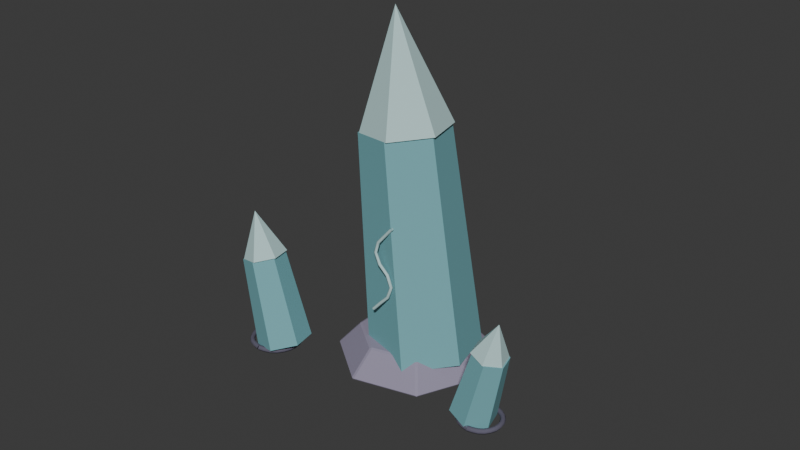 # Source: glimmer_spire.blend  (saved by Blender 4.3.34; exported with 4.5.12 LTS)
import bpy
from mathutils import Matrix  # noqa: F401  (used for matrix-valued properties, if any)

bpy.ops.wm.read_factory_settings(use_empty=True)
scene = bpy.context.scene
scene.name = 'Scene'

# ---- collections
col_collection = bpy.data.collections.new('Collection'); scene.collection.children.link(col_collection)

# ---- materials (node trees are filled in below, after node groups)
mat_pigment_928ba1 = bpy.data.materials.new('Pigment_928ba1')
mat_pigment_928ba1.diffuse_color = (0.2874, 0.2582, 0.3564, 1.0)
mat_pigment_74afb6 = bpy.data.materials.new('Pigment_74afb6')
mat_pigment_74afb6.diffuse_color = (0.1746, 0.4287, 0.4678, 1.0)
mat_pigment_b8d7d7 = bpy.data.materials.new('Pigment_b8d7d7')
mat_pigment_b8d7d7.diffuse_color = (0.4793, 0.6795, 0.6795, 1.0)
mat_pigment_5c596b = bpy.data.materials.new('Pigment_5c596b')
mat_pigment_5c596b.diffuse_color = (0.107, 0.0999, 0.147, 1.0)

# ---- material node trees
mat_pigment_928ba1.use_nodes = True; mat_pigment_928ba1.node_tree.nodes.clear()
_N = mat_pigment_928ba1.node_tree.nodes; _L = mat_pigment_928ba1.node_tree.links
n0 = _N.new('ShaderNodeBsdfPrincipled'); n0.name = 'Principled BSDF'; n0.location = (10, 300)
n0.inputs[0].default_value = (0.2874, 0.2582, 0.3564, 1.0)
n0.inputs[2].default_value = 0.85
n1 = _N.new('ShaderNodeOutputMaterial'); n1.name = 'Material Output'; n1.location = (300, 300)
_L.new(n0.outputs[0], n1.inputs[0])
n1.is_active_output = True
mat_pigment_74afb6.use_nodes = True; mat_pigment_74afb6.node_tree.nodes.clear()
_N = mat_pigment_74afb6.node_tree.nodes; _L = mat_pigment_74afb6.node_tree.links
n0 = _N.new('ShaderNodeBsdfPrincipled'); n0.name = 'Principled BSDF'; n0.location = (10, 300)
n0.inputs[0].default_value = (0.1746, 0.4287, 0.4678, 1.0)
n0.inputs[2].default_value = 0.85
n1 = _N.new('ShaderNodeOutputMaterial'); n1.name = 'Material Output'; n1.location = (300, 300)
_L.new(n0.outputs[0], n1.inputs[0])
n1.is_active_output = True
mat_pigment_b8d7d7.use_nodes = True; mat_pigment_b8d7d7.node_tree.nodes.clear()
_N = mat_pigment_b8d7d7.node_tree.nodes; _L = mat_pigment_b8d7d7.node_tree.links
n0 = _N.new('ShaderNodeBsdfPrincipled'); n0.name = 'Principled BSDF'; n0.location = (10, 300)
n0.inputs[0].default_value = (0.4793, 0.6795, 0.6795, 1.0)
n0.inputs[2].default_value = 0.85
n1 = _N.new('ShaderNodeOutputMaterial'); n1.name = 'Material Output'; n1.location = (300, 300)
_L.new(n0.outputs[0], n1.inputs[0])
n1.is_active_output = True
mat_pigment_5c596b.use_nodes = True; mat_pigment_5c596b.node_tree.nodes.clear()
_N = mat_pigment_5c596b.node_tree.nodes; _L = mat_pigment_5c596b.node_tree.links
n0 = _N.new('ShaderNodeBsdfPrincipled'); n0.name = 'Principled BSDF'; n0.location = (10, 300)
n0.inputs[0].default_value = (0.107, 0.0999, 0.147, 1.0)
n0.inputs[2].default_value = 0.85
n1 = _N.new('ShaderNodeOutputMaterial'); n1.name = 'Material Output'; n1.location = (300, 300)
_L.new(n0.outputs[0], n1.inputs[0])
n1.is_active_output = True

# ---- world
world_world = bpy.data.worlds.new('World'); scene.world = world_world
world_world.use_nodes = True; world_world.node_tree.nodes.clear()
_N = world_world.node_tree.nodes; _L = world_world.node_tree.links
n0 = _N.new('ShaderNodeOutputWorld'); n0.name = 'World Output'; n0.location = (300, 300)
n1 = _N.new('ShaderNodeBackground'); n1.name = 'Background'; n1.location = (10, 300)
n1.inputs[0].default_value = (0.05088, 0.05088, 0.05088, 1.0)
_L.new(n1.outputs[0], n0.inputs[0])
n0.is_active_output = True
world_world.color = (0.18, 0.22, 0.26)
world_world.sun_shadow_jitter_overblur = 0.0

# ---- meshes
me_cone = bpy.data.meshes.new('Cone')
me_cone.from_pydata([(0.0, 1.35, -0.225), (0.0, 0.95, 0.225), (1.055, 0.8417, -0.225), (0.7427, 0.5923, 0.225), (1.316, -0.3004, -0.225), (0.9262, -0.2114, 0.225), (0.5857, -1.216, -0.225), (0.4122, -0.8559, 0.225), (-0.5857, -1.216, -0.225), (-0.4122, -0.8559, 0.225), (-1.316, -0.3004, -0.225), (-0.9262, -0.2114, 0.225), (-1.055, 0.8417, -0.225), (-0.7427, 0.5923, 0.225)], [], [(0, 1, 3, 2), (2, 3, 5, 4), (4, 5, 7, 6), (6, 7, 9, 8), (8, 9, 11, 10), (3, 1, 13, 11, 9, 7, 5), (10, 11, 13, 12), (12, 13, 1, 0), (0, 2, 4, 6, 8, 10, 12)])
_uv = me_cone.uv_layers.new(name='UVMap')
_uv.uv.foreach_set('vector', [1.0, 0.5, 1.0, 1.0, 0.8571, 1.0, 0.8571, 0.5, 0.8571, 0.5, 0.8571, 1.0, 0.7143, 1.0, 0.7143, 0.5, 0.7143, 0.5, 0.7143, 1.0, 0.5714, 1.0, 0.5714, 0.5, 0.5714, 0.5, 0.5714, 1.0, 0.4286, 1.0, 0.4286, 0.5, 0.4286, 0.5, 0.4286, 1.0, 0.2857, 1.0, 0.2857, 0.5, 0.4376, 0.3996, 0.25, 0.49, 0.06236, 0.3996, 0.01602, 0.1966, 0.1459, 0.03377, 0.3541, 0.03377, 0.484, 0.1966, 0.2857, 0.5, 0.2857, 1.0, 0.1429, 1.0, 0.1429, 0.5, 0.1429, 0.5, 0.1429, 1.0, 2.98e-08, 1.0, 2.98e-08, 0.5, 0.75, 0.49, 0.9376, 0.3996, 0.984, 0.1966, 0.8541, 0.03377, 0.6459, 0.03377, 0.516, 0.1966, 0.5624, 0.3996])
me_cone.materials.append(mat_pigment_928ba1)
me_cone.update()
me_cone_001 = bpy.data.meshes.new('Cone.001')
me_cone_001.from_pydata([(0.0, 0.95, -1.925), (0.0, 0.741, 1.925), (0.8227, 0.475, -1.925), (0.6417, 0.3705, 1.925), (0.8227, -0.475, -1.925), (0.6417, -0.3705, 1.925), (0.0, -0.95, -1.925), (0.0, -0.741, 1.925), (-0.8227, -0.475, -1.925), (-0.6417, -0.3705, 1.925), (-0.8227, 0.475, -1.925), (-0.6417, 0.3705, 1.925)], [], [(0, 1, 3, 2), (2, 3, 5, 4), (4, 5, 7, 6), (6, 7, 9, 8), (3, 1, 11, 9, 7, 5), (8, 9, 11, 10), (10, 11, 1, 0), (0, 2, 4, 6, 8, 10)])
_uv = me_cone_001.uv_layers.new(name='UVMap')
_uv.uv.foreach_set('vector', [1.0, 0.5, 1.0, 1.0, 0.8333, 1.0, 0.8333, 0.5, 0.8333, 0.5, 0.8333, 1.0, 0.6667, 1.0, 0.6667, 0.5, 0.6667, 0.5, 0.6667, 1.0, 0.5, 1.0, 0.5, 0.5, 0.5, 0.5, 0.5, 1.0, 0.3333, 1.0, 0.3333, 0.5, 0.4578, 0.37, 0.25, 0.49, 0.04215, 0.37, 0.04215, 0.13, 0.25, 0.01, 0.4578, 0.13, 0.3333, 0.5, 0.3333, 1.0, 0.1667, 1.0, 0.1667, 0.5, 0.1667, 0.5, 0.1667, 1.0, -8.941e-08, 1.0, -8.941e-08, 0.5, 0.75, 0.49, 0.9578, 0.37, 0.9578, 0.13, 0.75, 0.01, 0.5422, 0.13, 0.5422, 0.37])
me_cone_001.materials.append(mat_pigment_74afb6)
me_cone_001.update()
me_cone_002 = bpy.data.meshes.new('Cone.002')
me_cone_002.from_pydata([(0.0, 0.7505, -0.9625), (0.65, 0.3753, -0.9625), (0.65, -0.3753, -0.9625), (0.0, -0.7505, -0.9625), (-0.65, -0.3753, -0.9625), (-0.65, 0.3753, -0.9625), (0.0, 0.0, 0.9625)], [], [(0, 6, 1), (1, 6, 2), (2, 6, 3), (3, 6, 4), (0, 1, 2, 3, 4, 5), (4, 6, 5), (5, 6, 0)])
_uv = me_cone_002.uv_layers.new(name='UVMap')
_uv.uv.foreach_set('vector', [0.25, 0.49, 0.25, 0.25, 0.4578, 0.37, 0.4578, 0.37, 0.25, 0.25, 0.4578, 0.13, 0.4578, 0.13, 0.25, 0.25, 0.25, 0.01, 0.25, 0.01, 0.25, 0.25, 0.04215, 0.13, 0.75, 0.49, 0.9578, 0.37, 0.9578, 0.13, 0.75, 0.01, 0.5422, 0.13, 0.5422, 0.37, 0.04215, 0.13, 0.25, 0.25, 0.04215, 0.37, 0.04215, 0.37, 0.25, 0.25, 0.25, 0.49])
me_cone_002.materials.append(mat_pigment_b8d7d7)
me_cone_002.update()
me_cone_003 = bpy.data.meshes.new('Cone.003')
me_cone_003.from_pydata([(0.0, 0.38, -0.595), (0.0, 0.2964, 0.595), (0.3291, 0.19, -0.595), (0.2567, 0.1482, 0.595), (0.3291, -0.19, -0.595), (0.2567, -0.1482, 0.595), (0.0, -0.38, -0.595), (0.0, -0.2964, 0.595), (-0.3291, -0.19, -0.595), (-0.2567, -0.1482, 0.595), (-0.3291, 0.19, -0.595), (-0.2567, 0.1482, 0.595)], [], [(0, 1, 3, 2), (2, 3, 5, 4), (4, 5, 7, 6), (6, 7, 9, 8), (3, 1, 11, 9, 7, 5), (8, 9, 11, 10), (10, 11, 1, 0), (0, 2, 4, 6, 8, 10)])
_uv = me_cone_003.uv_layers.new(name='UVMap')
_uv.uv.foreach_set('vector', [1.0, 0.5, 1.0, 1.0, 0.8333, 1.0, 0.8333, 0.5, 0.8333, 0.5, 0.8333, 1.0, 0.6667, 1.0, 0.6667, 0.5, 0.6667, 0.5, 0.6667, 1.0, 0.5, 1.0, 0.5, 0.5, 0.5, 0.5, 0.5, 1.0, 0.3333, 1.0, 0.3333, 0.5, 0.4578, 0.37, 0.25, 0.49, 0.04215, 0.37, 0.04215, 0.13, 0.25, 0.01, 0.4578, 0.13, 0.3333, 0.5, 0.3333, 1.0, 0.1667, 1.0, 0.1667, 0.5, 0.1667, 0.5, 0.1667, 1.0, -8.941e-08, 1.0, -8.941e-08, 0.5, 0.75, 0.49, 0.9578, 0.37, 0.9578, 0.13, 0.75, 0.01, 0.5422, 0.13, 0.5422, 0.37])
me_cone_003.materials.append(mat_pigment_74afb6)
me_cone_003.update()
me_cone_004 = bpy.data.meshes.new('Cone.004')
me_cone_004.from_pydata([(0.0, 0.3002, -0.2975), (0.26, 0.1501, -0.2975), (0.26, -0.1501, -0.2975), (0.0, -0.3002, -0.2975), (-0.26, -0.1501, -0.2975), (-0.26, 0.1501, -0.2975), (0.0, 0.0, 0.2975)], [], [(0, 6, 1), (1, 6, 2), (2, 6, 3), (3, 6, 4), (0, 1, 2, 3, 4, 5), (4, 6, 5), (5, 6, 0)])
_uv = me_cone_004.uv_layers.new(name='UVMap')
_uv.uv.foreach_set('vector', [0.25, 0.49, 0.25, 0.25, 0.4578, 0.37, 0.4578, 0.37, 0.25, 0.25, 0.4578, 0.13, 0.4578, 0.13, 0.25, 0.25, 0.25, 0.01, 0.25, 0.01, 0.25, 0.25, 0.04215, 0.13, 0.75, 0.49, 0.9578, 0.37, 0.9578, 0.13, 0.75, 0.01, 0.5422, 0.13, 0.5422, 0.37, 0.04215, 0.13, 0.25, 0.25, 0.04215, 0.37, 0.04215, 0.37, 0.25, 0.25, 0.25, 0.49])
me_cone_004.materials.append(mat_pigment_b8d7d7)
me_cone_004.update()
me_cone_005 = bpy.data.meshes.new('Cone.005')
me_cone_005.from_pydata([(0.0, 0.46, -0.77), (0.0, 0.3588, 0.77), (0.3984, 0.23, -0.77), (0.3107, 0.1794, 0.77), (0.3984, -0.23, -0.77), (0.3107, -0.1794, 0.77), (0.0, -0.46, -0.77), (0.0, -0.3588, 0.77), (-0.3984, -0.23, -0.77), (-0.3107, -0.1794, 0.77), (-0.3984, 0.23, -0.77), (-0.3107, 0.1794, 0.77)], [], [(0, 1, 3, 2), (2, 3, 5, 4), (4, 5, 7, 6), (6, 7, 9, 8), (3, 1, 11, 9, 7, 5), (8, 9, 11, 10), (10, 11, 1, 0), (0, 2, 4, 6, 8, 10)])
_uv = me_cone_005.uv_layers.new(name='UVMap')
_uv.uv.foreach_set('vector', [1.0, 0.5, 1.0, 1.0, 0.8333, 1.0, 0.8333, 0.5, 0.8333, 0.5, 0.8333, 1.0, 0.6667, 1.0, 0.6667, 0.5, 0.6667, 0.5, 0.6667, 1.0, 0.5, 1.0, 0.5, 0.5, 0.5, 0.5, 0.5, 1.0, 0.3333, 1.0, 0.3333, 0.5, 0.4578, 0.37, 0.25, 0.49, 0.04215, 0.37, 0.04215, 0.13, 0.25, 0.01, 0.4578, 0.13, 0.3333, 0.5, 0.3333, 1.0, 0.1667, 1.0, 0.1667, 0.5, 0.1667, 0.5, 0.1667, 1.0, -8.941e-08, 1.0, -8.941e-08, 0.5, 0.75, 0.49, 0.9578, 0.37, 0.9578, 0.13, 0.75, 0.01, 0.5422, 0.13, 0.5422, 0.37])
me_cone_005.materials.append(mat_pigment_74afb6)
me_cone_005.update()
me_cone_006 = bpy.data.meshes.new('Cone.006')
me_cone_006.from_pydata([(0.0, 0.3634, -0.385), (0.3147, 0.1817, -0.385), (0.3147, -0.1817, -0.385), (0.0, -0.3634, -0.385), (-0.3147, -0.1817, -0.385), (-0.3147, 0.1817, -0.385), (0.0, 0.0, 0.385)], [], [(0, 6, 1), (1, 6, 2), (2, 6, 3), (3, 6, 4), (0, 1, 2, 3, 4, 5), (4, 6, 5), (5, 6, 0)])
_uv = me_cone_006.uv_layers.new(name='UVMap')
_uv.uv.foreach_set('vector', [0.25, 0.49, 0.25, 0.25, 0.4578, 0.37, 0.4578, 0.37, 0.25, 0.25, 0.4578, 0.13, 0.4578, 0.13, 0.25, 0.25, 0.25, 0.01, 0.25, 0.01, 0.25, 0.25, 0.04215, 0.13, 0.75, 0.49, 0.9578, 0.37, 0.9578, 0.13, 0.75, 0.01, 0.5422, 0.13, 0.5422, 0.37, 0.04215, 0.13, 0.25, 0.25, 0.04215, 0.37, 0.04215, 0.37, 0.25, 0.25, 0.25, 0.49])
me_cone_006.materials.append(mat_pigment_b8d7d7)
me_cone_006.update()

# ---- curves / text
cu_crystal_grounding_seam = bpy.data.curves.new('Crystal grounding seam', 'CURVE')
cu_crystal_grounding_seam.dimensions = '3D'
_sp = cu_crystal_grounding_seam.splines.new('BEZIER'); _sp.bezier_points.add(12)
_sp.bezier_points.foreach_set('co', [0.0, -0.855, 0.18, 0.4275, -0.7405, 0.18, 0.7405, -0.4275, 0.18, 0.855, -5.235e-17, 0.18, 0.7405, 0.4275, 0.18, 0.4275, 0.7405, 0.18, 1.047e-16, 0.855, 0.18, -0.4275, 0.7405, 0.18, -0.7405, 0.4275, 0.18, -0.855, 1.571e-16, 0.18, -0.7405, -0.4275, 0.18, -0.4275, -0.7405, 0.18, -2.094e-16, -0.855, 0.18])
_sp.bezier_points.foreach_set('handle_left', [-0.1669, -0.8997, 0.18, 0.2779, -0.8268, 0.18, 0.6541, -0.5771, 0.18, 0.855, -0.1728, 0.18, 0.8268, 0.2779, 0.18, 0.5771, 0.6541, 0.18, 0.1728, 0.855, 0.18, -0.2779, 0.8268, 0.18, -0.6541, 0.5771, 0.18, -0.855, 0.1728, 0.18, -0.8268, -0.2779, 0.18, -0.5771, -0.6541, 0.18, -0.1669, -0.8103, 0.18])
_sp.bezier_points.foreach_set('handle_right', [0.1669, -0.8103, 0.18, 0.5771, -0.6541, 0.18, 0.8268, -0.2779, 0.18, 0.855, 0.1728, 0.18, 0.6541, 0.5771, 0.18, 0.2779, 0.8268, 0.18, -0.1728, 0.855, 0.18, -0.5771, 0.6541, 0.18, -0.8268, 0.2779, 0.18, -0.855, -0.1728, 0.18, -0.6541, -0.5771, 0.18, -0.2779, -0.8268, 0.18, 0.1669, -0.8997, 0.18])
for _p, _l, _r in zip(_sp.bezier_points, ['AUTO', 'AUTO', 'AUTO', 'AUTO', 'AUTO', 'AUTO', 'AUTO', 'AUTO', 'AUTO', 'AUTO', 'AUTO', 'AUTO', 'AUTO'], ['AUTO', 'AUTO', 'AUTO', 'AUTO', 'AUTO', 'AUTO', 'AUTO', 'AUTO', 'AUTO', 'AUTO', 'AUTO', 'AUTO', 'AUTO']): _p.handle_left_type = _l; _p.handle_right_type = _r
_sp.resolution_u = 2
cu_crystal_grounding_seam.materials.append(mat_pigment_5c596b)
cu_crystal_grounding_seam.bevel_resolution = 1
cu_crystal_grounding_seam.bevel_depth = 0.045
cu_crystal_grounding_seam.resolution_u = 2
cu_crystal_grounding_seam.fill_mode = 'FULL'
cu_crystal_grounding_seam_001 = bpy.data.curves.new('Crystal grounding seam.001', 'CURVE')
cu_crystal_grounding_seam_001.dimensions = '3D'
_sp = cu_crystal_grounding_seam_001.splines.new('BEZIER'); _sp.bezier_points.add(12)
_sp.bezier_points.foreach_set('co', [2.1, -1.342, 0.18, 2.271, -1.296, 0.18, 2.396, -1.171, 0.18, 2.442, -1.0, 0.18, 2.396, -0.829, 0.18, 2.271, -0.7038, 0.18, 2.1, -0.658, 0.18, 1.929, -0.7038, 0.18, 1.804, -0.829, 0.18, 1.758, -1.0, 0.18, 1.804, -1.171, 0.18, 1.929, -1.296, 0.18, 2.1, -1.342, 0.18])
_sp.bezier_points.foreach_set('handle_left', [2.033, -1.36, 0.18, 2.211, -1.331, 0.18, 2.362, -1.231, 0.18, 2.442, -1.069, 0.18, 2.431, -0.8889, 0.18, 2.331, -0.7384, 0.18, 2.169, -0.658, 0.18, 1.989, -0.6693, 0.18, 1.838, -0.7691, 0.18, 1.758, -0.9309, 0.18, 1.769, -1.111, 0.18, 1.869, -1.262, 0.18, 2.033, -1.324, 0.18])
_sp.bezier_points.foreach_set('handle_right', [2.167, -1.324, 0.18, 2.331, -1.262, 0.18, 2.431, -1.111, 0.18, 2.442, -0.9309, 0.18, 2.362, -0.7691, 0.18, 2.211, -0.6693, 0.18, 2.031, -0.658, 0.18, 1.869, -0.7384, 0.18, 1.769, -0.8889, 0.18, 1.758, -1.069, 0.18, 1.838, -1.231, 0.18, 1.989, -1.331, 0.18, 2.167, -1.36, 0.18])
for _p, _l, _r in zip(_sp.bezier_points, ['AUTO', 'AUTO', 'AUTO', 'AUTO', 'AUTO', 'AUTO', 'AUTO', 'AUTO', 'AUTO', 'AUTO', 'AUTO', 'AUTO', 'AUTO'], ['AUTO', 'AUTO', 'AUTO', 'AUTO', 'AUTO', 'AUTO', 'AUTO', 'AUTO', 'AUTO', 'AUTO', 'AUTO', 'AUTO', 'AUTO']): _p.handle_left_type = _l; _p.handle_right_type = _r
_sp.resolution_u = 2
cu_crystal_grounding_seam_001.materials.append(mat_pigment_5c596b)
cu_crystal_grounding_seam_001.bevel_resolution = 1
cu_crystal_grounding_seam_001.bevel_depth = 0.045
cu_crystal_grounding_seam_001.resolution_u = 2
cu_crystal_grounding_seam_001.fill_mode = 'FULL'
cu_crystal_grounding_seam_002 = bpy.data.curves.new('Crystal grounding seam.002', 'CURVE')
cu_crystal_grounding_seam_002.dimensions = '3D'
_sp = cu_crystal_grounding_seam_002.splines.new('BEZIER'); _sp.bezier_points.add(12)
_sp.bezier_points.foreach_set('co', [-1.9, -1.814, 0.18, -1.693, -1.759, 0.18, -1.541, -1.607, 0.18, -1.486, -1.4, 0.18, -1.541, -1.193, 0.18, -1.693, -1.041, 0.18, -1.9, -0.986, 0.18, -2.107, -1.041, 0.18, -2.259, -1.193, 0.18, -2.314, -1.4, 0.18, -2.259, -1.607, 0.18, -2.107, -1.759, 0.18, -1.9, -1.814, 0.18])
_sp.bezier_points.foreach_set('handle_left', [-1.981, -1.836, 0.18, -1.765, -1.8, 0.18, -1.583, -1.679, 0.18, -1.486, -1.484, 0.18, -1.5, -1.265, 0.18, -1.621, -1.083, 0.18, -1.816, -0.986, 0.18, -2.035, -0.9996, 0.18, -2.217, -1.121, 0.18, -2.314, -1.316, 0.18, -2.3, -1.535, 0.18, -2.179, -1.717, 0.18, -1.981, -1.792, 0.18])
_sp.bezier_points.foreach_set('handle_right', [-1.819, -1.792, 0.18, -1.621, -1.717, 0.18, -1.5, -1.535, 0.18, -1.486, -1.316, 0.18, -1.583, -1.121, 0.18, -1.765, -0.9996, 0.18, -1.984, -0.986, 0.18, -2.179, -1.083, 0.18, -2.3, -1.265, 0.18, -2.314, -1.484, 0.18, -2.217, -1.679, 0.18, -2.035, -1.8, 0.18, -1.819, -1.836, 0.18])
for _p, _l, _r in zip(_sp.bezier_points, ['AUTO', 'AUTO', 'AUTO', 'AUTO', 'AUTO', 'AUTO', 'AUTO', 'AUTO', 'AUTO', 'AUTO', 'AUTO', 'AUTO', 'AUTO'], ['AUTO', 'AUTO', 'AUTO', 'AUTO', 'AUTO', 'AUTO', 'AUTO', 'AUTO', 'AUTO', 'AUTO', 'AUTO', 'AUTO', 'AUTO']): _p.handle_left_type = _l; _p.handle_right_type = _r
_sp.resolution_u = 2
cu_crystal_grounding_seam_002.materials.append(mat_pigment_5c596b)
cu_crystal_grounding_seam_002.bevel_resolution = 1
cu_crystal_grounding_seam_002.bevel_depth = 0.045
cu_crystal_grounding_seam_002.resolution_u = 2
cu_crystal_grounding_seam_002.fill_mode = 'FULL'
cu_inlaid_spire_rune = bpy.data.curves.new('Inlaid spire rune', 'CURVE')
cu_inlaid_spire_rune.dimensions = '3D'
_sp = cu_inlaid_spire_rune.splines.new('BEZIER'); _sp.bezier_points.add(3)
_sp.bezier_points.foreach_set('co', [-0.14, -0.89, 1.2, 0.2, -0.86, 1.7, -0.15, -0.82, 2.2, 0.17, -0.8, 2.7])
_sp.bezier_points.foreach_set('handle_left', [-0.2727, -0.9017, 1.005, 0.2015, -0.8765, 1.464, -0.1452, -0.8342, 1.962, 0.04507, -0.8078, 2.505])
_sp.bezier_points.foreach_set('handle_right', [-0.00726, -0.8783, 1.395, 0.1985, -0.8433, 1.938, -0.1547, -0.8062, 2.431, 0.2949, -0.7922, 2.895])
for _p, _l, _r in zip(_sp.bezier_points, ['AUTO', 'AUTO', 'AUTO', 'AUTO'], ['AUTO', 'AUTO', 'AUTO', 'AUTO']): _p.handle_left_type = _l; _p.handle_right_type = _r
_sp.resolution_u = 3
cu_inlaid_spire_rune.materials.append(mat_pigment_b8d7d7)
cu_inlaid_spire_rune.bevel_resolution = 1
cu_inlaid_spire_rune.bevel_depth = 0.028
cu_inlaid_spire_rune.resolution_u = 3
cu_inlaid_spire_rune.fill_mode = 'FULL'

# ---- objects
ob_crystal_bedrock = bpy.data.objects.new('Crystal bedrock', me_cone)
ob_glimmer_crystal_shaft = bpy.data.objects.new('Glimmer crystal shaft', me_cone_001)
ob_glimmer_crystal_point = bpy.data.objects.new('Glimmer crystal point', me_cone_002)
ob_crystal_grounding_seam = bpy.data.objects.new('Crystal grounding seam', cu_crystal_grounding_seam)
ob_glimmer_crystal_shaft_001 = bpy.data.objects.new('Glimmer crystal shaft.001', me_cone_003)
ob_glimmer_crystal_point_001 = bpy.data.objects.new('Glimmer crystal point.001', me_cone_004)
ob_crystal_grounding_seam_001 = bpy.data.objects.new('Crystal grounding seam.001', cu_crystal_grounding_seam_001)
ob_glimmer_crystal_shaft_002 = bpy.data.objects.new('Glimmer crystal shaft.002', me_cone_005)
ob_glimmer_crystal_point_002 = bpy.data.objects.new('Glimmer crystal point.002', me_cone_006)
ob_crystal_grounding_seam_002 = bpy.data.objects.new('Crystal grounding seam.002', cu_crystal_grounding_seam_002)
ob_inlaid_spire_rune = bpy.data.objects.new('Inlaid spire rune', cu_inlaid_spire_rune)

# ---- transforms, parenting, visibility, modifiers, constraints
ob_crystal_bedrock.location = (0.0, 0.0, 0.22)
ob_crystal_bedrock.rotation_euler = (0.0, -0.0, 0.25)
_m = ob_crystal_bedrock.modifiers.new('Soft crafted edges', 'BEVEL')
_m.width = 0.025
_m.width_pct = 0.025
_m = ob_crystal_bedrock.modifiers.new('Weighted face normals', 'WEIGHTED_NORMAL')
_m.keep_sharp = True
ob_glimmer_crystal_shaft.location = (0.0, 0.0, 2.125)
ob_glimmer_crystal_shaft.rotation_euler = (-0.02982, -0.1163, 0.2517)
ob_glimmer_crystal_point.location = (-0.3095, 0.0, 4.992)
ob_glimmer_crystal_point.rotation_euler = (-0.02982, -0.1163, 0.2517)
ob_crystal_grounding_seam.location = (0.0, 0.0, 0.0)
ob_glimmer_crystal_shaft_001.location = (2.1, -1.0, 0.795)
ob_glimmer_crystal_shaft_001.rotation_euler = (0.06047, 0.2324, 0.2571)
ob_glimmer_crystal_point_001.location = (2.29, -1.0, 1.668)
ob_glimmer_crystal_point_001.rotation_euler = (0.06047, 0.2324, 0.2571)
ob_crystal_grounding_seam_001.location = (0.0, 0.0, 0.0)
ob_glimmer_crystal_shaft_002.location = (-1.9, -1.4, 0.97)
ob_glimmer_crystal_shaft_002.rotation_euler = (-0.06309, -0.2421, 0.2577)
ob_glimmer_crystal_point_002.location = (-2.156, -1.4, 2.105)
ob_glimmer_crystal_point_002.rotation_euler = (-0.06309, -0.2421, 0.2577)
ob_crystal_grounding_seam_002.location = (0.0, 0.0, 0.0)
ob_inlaid_spire_rune.location = (0.0, 0.0, 0.0)

# ---- collection membership
col_collection.objects.link(ob_crystal_bedrock)
col_collection.objects.link(ob_glimmer_crystal_shaft)
col_collection.objects.link(ob_glimmer_crystal_point)
col_collection.objects.link(ob_crystal_grounding_seam)
col_collection.objects.link(ob_glimmer_crystal_shaft_001)
col_collection.objects.link(ob_glimmer_crystal_point_001)
col_collection.objects.link(ob_crystal_grounding_seam_001)
col_collection.objects.link(ob_glimmer_crystal_shaft_002)
col_collection.objects.link(ob_glimmer_crystal_point_002)
col_collection.objects.link(ob_crystal_grounding_seam_002)
col_collection.objects.link(ob_inlaid_spire_rune)

# ---- scene / render settings (as saved in the file)
scene.frame_start = 1; scene.frame_end = 250; scene.frame_set(1)
scene.render.engine = 'BLENDER_EEVEE_NEXT'
bpy.context.view_layer.update()

# ---- added for rendering (the .blend has no active camera and no usable light): camera, sun
cam_auto = bpy.data.cameras.new('AutoCamera')
cam_auto.lens = 50.0
cam_auto.sensor_width = 36.0
cam_auto.clip_end = 1000.0
ob_auto_camera = bpy.data.objects.new('AutoCamera', cam_auto)
scene.collection.objects.link(ob_auto_camera)
ob_auto_camera.location = (9.96783, -12.3641, 10.5359)
ob_auto_camera.rotation_euler = (1.09748, -7.21219e-08, 0.694738)
scene.camera = ob_auto_camera
light_auto_sun = bpy.data.lights.new('AutoSun', 'SUN')
light_auto_sun.energy = 3.0
light_auto_sun.angle = 0.0523599
ob_auto_sun = bpy.data.objects.new('AutoSun', light_auto_sun)
scene.collection.objects.link(ob_auto_sun)
ob_auto_sun.rotation_euler = (0.872665, 0.174533, 0.523599)
bpy.context.view_layer.update()
